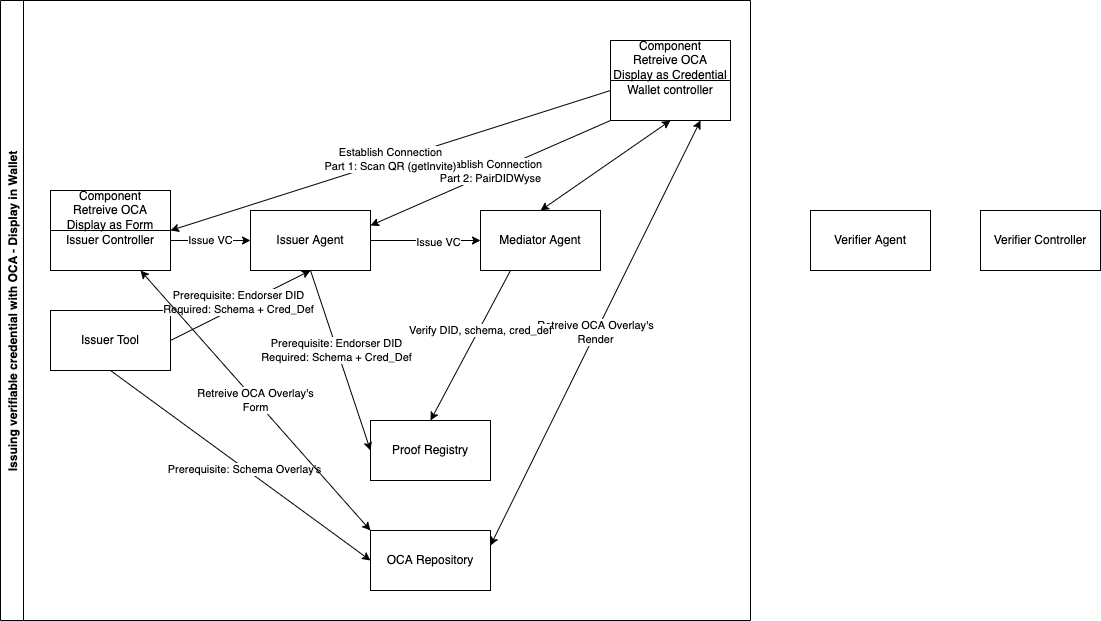

The diagram above was exported from draw.io. Its source (the exported page's mxGraphModel, read from the mxfile embedded in the PNG):
<mxGraphModel dx="1426" dy="745" grid="1" gridSize="10" guides="1" tooltips="1" connect="1" arrows="1" fold="1" page="1" pageScale="1.5" pageWidth="1169" pageHeight="826" background="none" math="0" shadow="0">
  <root>
    <mxCell id="0" style=";html=1;" />
    <mxCell id="1" style=";html=1;" parent="0" />
    <mxCell id="SWv0Pv7niIjmDPIGt94a-15" value="Issue VC" style="edgeStyle=orthogonalEdgeStyle;rounded=0;orthogonalLoop=1;jettySize=auto;html=1;exitX=1;exitY=0.5;exitDx=0;exitDy=0;entryX=0;entryY=0.5;entryDx=0;entryDy=0;" edge="1" parent="1" source="SWv0Pv7niIjmDPIGt94a-1" target="SWv0Pv7niIjmDPIGt94a-2">
      <mxGeometry relative="1" as="geometry" />
    </mxCell>
    <mxCell id="SWv0Pv7niIjmDPIGt94a-1" value="Issuer Controller" style="rounded=0;whiteSpace=wrap;html=1;" vertex="1" parent="1">
      <mxGeometry x="240" y="520" width="120" height="60" as="geometry" />
    </mxCell>
    <mxCell id="SWv0Pv7niIjmDPIGt94a-2" value="Issuer Agent" style="rounded=0;whiteSpace=wrap;html=1;" vertex="1" parent="1">
      <mxGeometry x="440" y="520" width="120" height="60" as="geometry" />
    </mxCell>
    <mxCell id="SWv0Pv7niIjmDPIGt94a-3" value="Proof Registry" style="rounded=0;whiteSpace=wrap;html=1;" vertex="1" parent="1">
      <mxGeometry x="560" y="730" width="120" height="60" as="geometry" />
    </mxCell>
    <mxCell id="SWv0Pv7niIjmDPIGt94a-4" value="" style="endArrow=classic;html=1;rounded=0;exitX=0.5;exitY=1;exitDx=0;exitDy=0;entryX=0;entryY=0.5;entryDx=0;entryDy=0;" edge="1" parent="1" source="SWv0Pv7niIjmDPIGt94a-2" target="SWv0Pv7niIjmDPIGt94a-3">
      <mxGeometry width="50" height="50" relative="1" as="geometry">
        <mxPoint x="640" y="680" as="sourcePoint" />
        <mxPoint x="690" y="630" as="targetPoint" />
      </mxGeometry>
    </mxCell>
    <mxCell id="SWv0Pv7niIjmDPIGt94a-5" value="Prerequisite: Endorser DID&lt;br&gt;Required: Schema + Cred_Def" style="edgeLabel;html=1;align=center;verticalAlign=middle;resizable=0;points=[];" vertex="1" connectable="0" parent="SWv0Pv7niIjmDPIGt94a-4">
      <mxGeometry x="-0.1267" y="-1" relative="1" as="geometry">
        <mxPoint as="offset" />
      </mxGeometry>
    </mxCell>
    <mxCell id="SWv0Pv7niIjmDPIGt94a-6" value="OCA Repository" style="rounded=0;whiteSpace=wrap;html=1;" vertex="1" parent="1">
      <mxGeometry x="560" y="840" width="120" height="60" as="geometry" />
    </mxCell>
    <mxCell id="SWv0Pv7niIjmDPIGt94a-7" value="" style="endArrow=classic;html=1;rounded=0;entryX=0;entryY=0.5;entryDx=0;entryDy=0;exitX=0.5;exitY=1;exitDx=0;exitDy=0;" edge="1" parent="1" source="SWv0Pv7niIjmDPIGt94a-8" target="SWv0Pv7niIjmDPIGt94a-6">
      <mxGeometry width="50" height="50" relative="1" as="geometry">
        <mxPoint x="320" y="680" as="sourcePoint" />
        <mxPoint x="690" y="630" as="targetPoint" />
      </mxGeometry>
    </mxCell>
    <mxCell id="SWv0Pv7niIjmDPIGt94a-9" value="Prerequisite: Schema Overlay's" style="edgeLabel;html=1;align=center;verticalAlign=middle;resizable=0;points=[];" vertex="1" connectable="0" parent="SWv0Pv7niIjmDPIGt94a-7">
      <mxGeometry x="0.0297" y="-1" relative="1" as="geometry">
        <mxPoint as="offset" />
      </mxGeometry>
    </mxCell>
    <mxCell id="SWv0Pv7niIjmDPIGt94a-8" value="Issuer Tool" style="rounded=0;whiteSpace=wrap;html=1;" vertex="1" parent="1">
      <mxGeometry x="240" y="620" width="120" height="60" as="geometry" />
    </mxCell>
    <mxCell id="SWv0Pv7niIjmDPIGt94a-10" value="" style="endArrow=classic;html=1;rounded=0;exitX=1;exitY=0.5;exitDx=0;exitDy=0;" edge="1" parent="1" source="SWv0Pv7niIjmDPIGt94a-8">
      <mxGeometry width="50" height="50" relative="1" as="geometry">
        <mxPoint x="640" y="680" as="sourcePoint" />
        <mxPoint x="500" y="580" as="targetPoint" />
      </mxGeometry>
    </mxCell>
    <mxCell id="SWv0Pv7niIjmDPIGt94a-11" value="Prerequisite: Endorser DID&lt;br&gt;Required: Schema + Cred_Def" style="edgeLabel;html=1;align=center;verticalAlign=middle;resizable=0;points=[];" vertex="1" connectable="0" parent="SWv0Pv7niIjmDPIGt94a-10">
      <mxGeometry x="-0.0057" y="4" relative="1" as="geometry">
        <mxPoint as="offset" />
      </mxGeometry>
    </mxCell>
    <mxCell id="SWv0Pv7niIjmDPIGt94a-13" value="Retreive OCA Overlay's&lt;br&gt;Form" style="endArrow=classic;startArrow=classic;html=1;rounded=0;exitX=0.75;exitY=1;exitDx=0;exitDy=0;entryX=0;entryY=0;entryDx=0;entryDy=0;" edge="1" parent="1" source="SWv0Pv7niIjmDPIGt94a-1" target="SWv0Pv7niIjmDPIGt94a-6">
      <mxGeometry width="50" height="50" relative="1" as="geometry">
        <mxPoint x="640" y="670" as="sourcePoint" />
        <mxPoint x="690" y="620" as="targetPoint" />
      </mxGeometry>
    </mxCell>
    <mxCell id="SWv0Pv7niIjmDPIGt94a-14" value="" style="endArrow=classic;html=1;rounded=0;exitX=0;exitY=1;exitDx=0;exitDy=0;entryX=1;entryY=0.25;entryDx=0;entryDy=0;" edge="1" parent="1" source="SWv0Pv7niIjmDPIGt94a-17" target="SWv0Pv7niIjmDPIGt94a-2">
      <mxGeometry width="50" height="50" relative="1" as="geometry">
        <mxPoint x="640" y="670" as="sourcePoint" />
        <mxPoint x="720" y="550" as="targetPoint" />
      </mxGeometry>
    </mxCell>
    <mxCell id="SWv0Pv7niIjmDPIGt94a-19" value="Establish Connection&lt;br&gt;Part 2: PairDIDWyse" style="edgeLabel;html=1;align=center;verticalAlign=middle;resizable=0;points=[];" vertex="1" connectable="0" parent="SWv0Pv7niIjmDPIGt94a-14">
      <mxGeometry x="0.002" y="-2" relative="1" as="geometry">
        <mxPoint as="offset" />
      </mxGeometry>
    </mxCell>
    <mxCell id="SWv0Pv7niIjmDPIGt94a-16" value="Mediator Agent" style="rounded=0;whiteSpace=wrap;html=1;" vertex="1" parent="1">
      <mxGeometry x="670" y="520" width="120" height="60" as="geometry" />
    </mxCell>
    <mxCell id="SWv0Pv7niIjmDPIGt94a-18" value="" style="endArrow=classic;startArrow=classic;html=1;rounded=0;entryX=0.5;entryY=1;entryDx=0;entryDy=0;exitX=0.5;exitY=0;exitDx=0;exitDy=0;" edge="1" parent="1" source="SWv0Pv7niIjmDPIGt94a-16" target="SWv0Pv7niIjmDPIGt94a-17">
      <mxGeometry width="50" height="50" relative="1" as="geometry">
        <mxPoint x="630" y="530" as="sourcePoint" />
        <mxPoint x="680" y="480" as="targetPoint" />
      </mxGeometry>
    </mxCell>
    <mxCell id="SWv0Pv7niIjmDPIGt94a-20" value="" style="endArrow=classic;html=1;rounded=0;exitX=1;exitY=0.5;exitDx=0;exitDy=0;entryX=0;entryY=0.5;entryDx=0;entryDy=0;" edge="1" parent="1" source="SWv0Pv7niIjmDPIGt94a-2" target="SWv0Pv7niIjmDPIGt94a-16">
      <mxGeometry width="50" height="50" relative="1" as="geometry">
        <mxPoint x="600" y="590" as="sourcePoint" />
        <mxPoint x="650" y="540" as="targetPoint" />
      </mxGeometry>
    </mxCell>
    <mxCell id="SWv0Pv7niIjmDPIGt94a-21" value="Issue VC" style="edgeLabel;html=1;align=center;verticalAlign=middle;resizable=0;points=[];" vertex="1" connectable="0" parent="SWv0Pv7niIjmDPIGt94a-20">
      <mxGeometry x="0.225" y="-1" relative="1" as="geometry">
        <mxPoint as="offset" />
      </mxGeometry>
    </mxCell>
    <mxCell id="SWv0Pv7niIjmDPIGt94a-22" value="" style="endArrow=classic;html=1;rounded=0;exitX=0;exitY=0.5;exitDx=0;exitDy=0;entryX=1;entryY=1;entryDx=0;entryDy=0;" edge="1" parent="1" source="SWv0Pv7niIjmDPIGt94a-17" target="SWv0Pv7niIjmDPIGt94a-25">
      <mxGeometry width="50" height="50" relative="1" as="geometry">
        <mxPoint x="730" y="460" as="sourcePoint" />
        <mxPoint x="570" y="545" as="targetPoint" />
      </mxGeometry>
    </mxCell>
    <mxCell id="SWv0Pv7niIjmDPIGt94a-23" value="Establish Connection&lt;br&gt;Part 1: Scan QR (getInvite)" style="edgeLabel;html=1;align=center;verticalAlign=middle;resizable=0;points=[];" vertex="1" connectable="0" parent="SWv0Pv7niIjmDPIGt94a-22">
      <mxGeometry x="0.002" y="-2" relative="1" as="geometry">
        <mxPoint as="offset" />
      </mxGeometry>
    </mxCell>
    <mxCell id="SWv0Pv7niIjmDPIGt94a-24" value="Retreive OCA Overlay's&lt;br&gt;Render" style="endArrow=classic;startArrow=classic;html=1;rounded=0;exitX=0.75;exitY=1;exitDx=0;exitDy=0;entryX=1;entryY=0.25;entryDx=0;entryDy=0;" edge="1" parent="1" source="SWv0Pv7niIjmDPIGt94a-17" target="SWv0Pv7niIjmDPIGt94a-6">
      <mxGeometry width="50" height="50" relative="1" as="geometry">
        <mxPoint x="340" y="590" as="sourcePoint" />
        <mxPoint x="570" y="850" as="targetPoint" />
      </mxGeometry>
    </mxCell>
    <mxCell id="SWv0Pv7niIjmDPIGt94a-25" value="Component&lt;br&gt;Retreive OCA&lt;br&gt;Display as Form" style="rounded=0;whiteSpace=wrap;html=1;" vertex="1" parent="1">
      <mxGeometry x="240" y="500" width="120" height="40" as="geometry" />
    </mxCell>
    <mxCell id="SWv0Pv7niIjmDPIGt94a-27" value="Issuing verifiable credential with OCA - Display in Wallet" style="swimlane;horizontal=0;" vertex="1" parent="1">
      <mxGeometry x="190" y="310" width="750" height="620" as="geometry" />
    </mxCell>
    <mxCell id="SWv0Pv7niIjmDPIGt94a-17" value="Wallet controller" style="rounded=0;whiteSpace=wrap;html=1;" vertex="1" parent="SWv0Pv7niIjmDPIGt94a-27">
      <mxGeometry x="610" y="60" width="120" height="60" as="geometry" />
    </mxCell>
    <mxCell id="SWv0Pv7niIjmDPIGt94a-26" value="Component&lt;br&gt;Retreive OCA&lt;br&gt;Display as Credential" style="rounded=0;whiteSpace=wrap;html=1;" vertex="1" parent="SWv0Pv7niIjmDPIGt94a-27">
      <mxGeometry x="610" y="40" width="120" height="40" as="geometry" />
    </mxCell>
    <mxCell id="SWv0Pv7niIjmDPIGt94a-28" value="Verifier Agent" style="rounded=0;whiteSpace=wrap;html=1;" vertex="1" parent="1">
      <mxGeometry x="1000" y="520" width="120" height="60" as="geometry" />
    </mxCell>
    <mxCell id="SWv0Pv7niIjmDPIGt94a-29" value="Verifier Controller" style="rounded=0;whiteSpace=wrap;html=1;" vertex="1" parent="1">
      <mxGeometry x="1170" y="520" width="120" height="60" as="geometry" />
    </mxCell>
    <mxCell id="SWv0Pv7niIjmDPIGt94a-30" value="" style="endArrow=classic;html=1;rounded=0;exitX=0.25;exitY=1;exitDx=0;exitDy=0;entryX=0.5;entryY=0;entryDx=0;entryDy=0;" edge="1" parent="1" source="SWv0Pv7niIjmDPIGt94a-16" target="SWv0Pv7niIjmDPIGt94a-3">
      <mxGeometry width="50" height="50" relative="1" as="geometry">
        <mxPoint x="660" y="700" as="sourcePoint" />
        <mxPoint x="710" y="650" as="targetPoint" />
      </mxGeometry>
    </mxCell>
    <mxCell id="SWv0Pv7niIjmDPIGt94a-31" value="Verify DID, schema, cred_def" style="edgeLabel;html=1;align=center;verticalAlign=middle;resizable=0;points=[];" vertex="1" connectable="0" parent="SWv0Pv7niIjmDPIGt94a-30">
      <mxGeometry x="-0.2159" relative="1" as="geometry">
        <mxPoint x="1" as="offset" />
      </mxGeometry>
    </mxCell>
  </root>
</mxGraphModel>